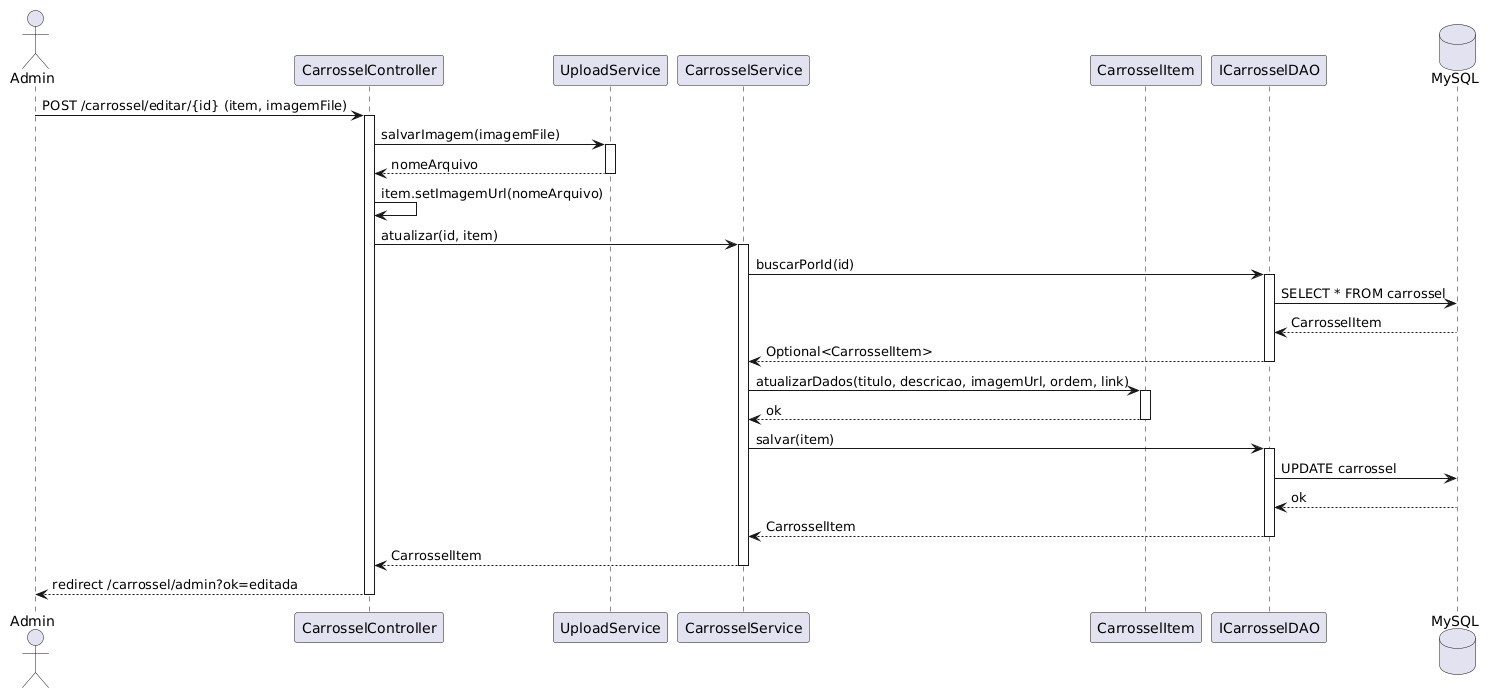

The diagram above was rendered by PlantUML. Its source (embedded in the PNG):
@startuml
actor "Admin" as admin
participant "CarrosselController" as controller
participant "UploadService" as upload
participant "CarrosselService" as service
participant "CarrosselItem" as item
participant "ICarrosselDAO" as dao
database "MySQL" as db

admin -> controller : POST /carrossel/editar/{id} (item, imagemFile)
activate controller

controller -> upload : salvarImagem(imagemFile)
activate upload
upload --> controller : nomeArquivo
deactivate upload

controller -> controller : item.setImagemUrl(nomeArquivo)

controller -> service : atualizar(id, item)
activate service

service -> dao : buscarPorId(id)
activate dao
dao -> db : SELECT * FROM carrossel
db --> dao : CarrosselItem
dao --> service : Optional<CarrosselItem>
deactivate dao

service -> item : atualizarDados(titulo, descricao, imagemUrl, ordem, link)
activate item
item --> service : ok
deactivate item

service -> dao : salvar(item)
activate dao
dao -> db : UPDATE carrossel
db --> dao : ok
dao --> service : CarrosselItem
deactivate dao

service --> controller : CarrosselItem
deactivate service

controller --> admin : redirect /carrossel/admin?ok=editada
deactivate controller
@enduml